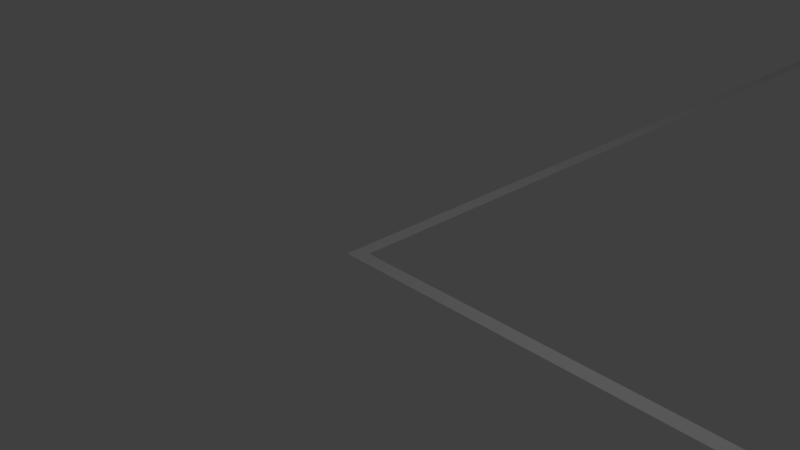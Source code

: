 # Source: highBay_extruded.blend  (saved by Blender 2.78.0; exported with 4.5.12 LTS)
import bpy
from mathutils import Matrix  # noqa: F401  (used for matrix-valued properties, if any)

bpy.ops.wm.read_factory_settings(use_empty=True)
scene = bpy.context.scene
scene.name = 'Scene'

# ---- collections
col_collection_1 = bpy.data.collections.new('Collection 1'); scene.collection.children.link(col_collection_1)

# ---- world
world_world = bpy.data.worlds.new('World'); scene.world = world_world
world_world.color = (0.05088, 0.05088, 0.05088)
world_world.use_sun_shadow = False
world_world.sun_shadow_jitter_overblur = 0.0
world_world.cycles.sampling_method = 'MANUAL'

# ---- cameras
cam_camera = bpy.data.cameras.new('Camera')
cam_camera.clip_end = 100.0
cam_camera.lens = 35.0
cam_camera.sensor_width = 32.0
cam_camera.sensor_height = 18.0
cam_camera.ortho_scale = 7.314
cam_camera.dof.focus_distance = 0.0
cam_camera.dof.aperture_fstop = 128.0

# ---- lights
light_lamp = bpy.data.lights.new('Lamp', 'POINT')
light_lamp.transmission_factor = 0.0
light_lamp.cutoff_distance = 30.0
light_lamp.energy = 100.0
light_lamp.shadow_buffer_clip_start = 1.001
light_lamp.shadow_soft_size = 0.1
light_lamp.shadow_maximum_resolution = 0.006
light_lamp.use_absolute_resolution = True

# ---- meshes
me_plane = bpy.data.meshes.new('Plane')
me_plane.from_pydata([(-0.202, -0.09907, 0.0), (13.8, -0.09907, 0.0), (-0.202, 0.1009, 0.0), (13.8, 0.1009, 0.0), (13.6, -0.09907, 0.0), (13.6, 0.1009, 0.0), (13.8, 4.501, 0.0), (13.6, 4.501, 0.0), (13.6, 4.301, 0.0), (13.8, 4.301, 0.0), (16.29, 4.501, 0.0), (16.29, 4.301, 0.0), (16.09, 4.501, 0.0), (16.09, 4.301, 0.0), (16.29, 30.9, 0.0), (16.09, 30.9, 0.0), (16.09, 30.7, 0.0), (16.29, 30.7, 0.0), (14.31, 30.9, 0.0), (14.31, 30.7, 0.0), (-0.002014, 0.1009, 0.0), (-0.002014, -0.09907, 0.0), (-0.202, 30.9, 0.0), (-0.002014, 30.9, 0.0), (-0.202, 30.7, 0.0), (-0.002014, 30.7, 0.0), (9.218, 30.9, 0.0), (9.218, 30.7, 0.0)], [], [(4, 1, 3, 5), (21, 4, 5, 20), (8, 9, 6, 7), (5, 3, 9, 8), (12, 13, 11, 10), (6, 9, 13, 12), (16, 17, 14, 15), (12, 10, 17, 16), (16, 15, 18, 19), (0, 21, 20, 2), (24, 25, 23, 22), (2, 20, 25, 24), (23, 25, 27, 26)])
me_plane.use_remesh_preserve_volume = False
me_plane.use_remesh_preserve_attributes = False
me_plane.use_mirror_vertex_groups = False
me_plane.update()

# ---- objects
ob_plane = bpy.data.objects.new('Plane', me_plane)
ob_lamp = bpy.data.objects.new('Lamp', light_lamp)
ob_camera = bpy.data.objects.new('Camera', cam_camera)

# ---- transforms, parenting, visibility, modifiers, constraints
ob_plane.location = (0.002014, -0.1009, 0.0)
ob_plane.lineart.crease_threshold = 0.0
ob_lamp.location = (4.076, 1.005, 5.904)
ob_lamp.rotation_euler = (0.6503, 0.05522, 1.866)
ob_lamp.lock_rotations_4d = False
ob_lamp.empty_display_type = 'ARROWS'
ob_lamp.color = (0.0, 0.0, 0.0, 0.0)
ob_lamp.lineart.crease_threshold = 0.0
ob_camera.location = (7.481, -6.508, 5.344)
ob_camera.rotation_euler = (1.109, 0.0, 0.8149)
ob_camera.lock_rotations_4d = False
ob_camera.empty_display_type = 'ARROWS'
ob_camera.color = (0.0, 0.0, 0.0, 0.0)
ob_camera.display_type = 'WIRE'
ob_camera.lineart.crease_threshold = 0.0

# ---- collection membership
col_collection_1.objects.link(ob_plane)
col_collection_1.objects.link(ob_lamp)
col_collection_1.objects.link(ob_camera)

# ---- scene / render settings (as saved in the file)
scene.camera = ob_camera
scene.frame_start = 1; scene.frame_end = 250; scene.frame_set(1)
scene.render.engine = 'BLENDER_EEVEE_NEXT'
scene.render.resolution_percentage = 50
scene.render.dither_intensity = 0.0
scene.cycles.use_denoising = False
scene.cycles.samples = 128
scene.cycles.sampling_pattern = 'TABULATED_SOBOL'
scene.cycles.light_sampling_threshold = 0.0
scene.cycles.use_adaptive_sampling = False
scene.cycles.use_light_tree = False
scene.cycles.blur_glossy = 0.0
scene.cycles.sample_clamp_indirect = 0.0
scene.view_settings.view_transform = 'Standard'
bpy.context.view_layer.update()
